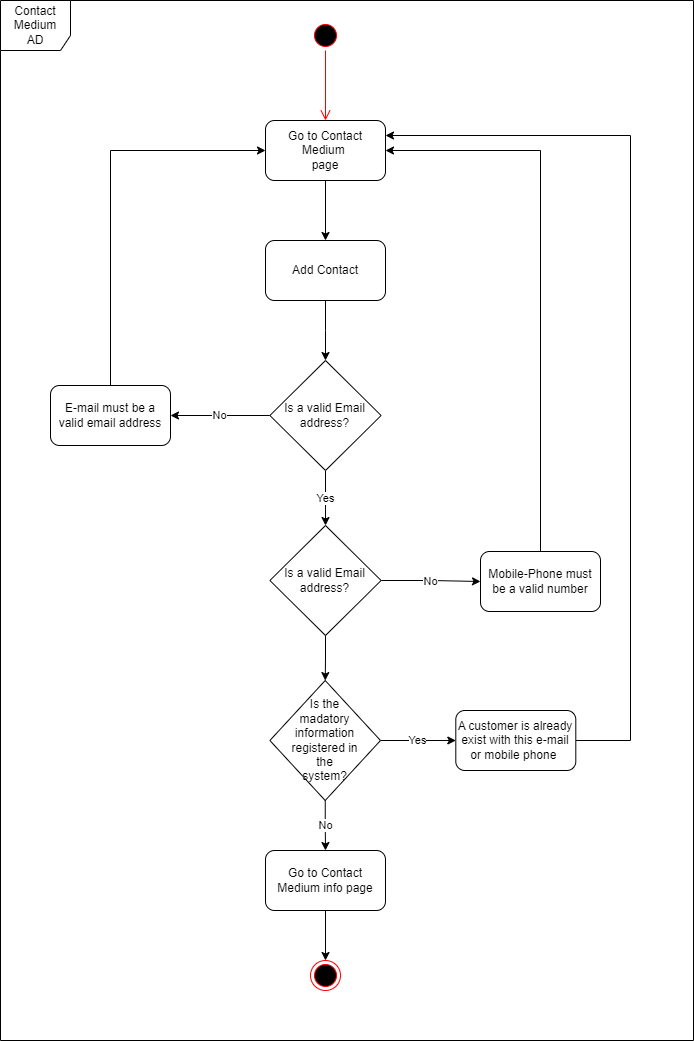

The diagram above was exported from draw.io. Its source (the exported page's mxGraphModel, read from the mxfile embedded in the PNG):
<mxGraphModel dx="506" dy="1290" grid="1" gridSize="10" guides="1" tooltips="1" connect="1" arrows="1" fold="1" page="1" pageScale="1" pageWidth="827" pageHeight="1169" math="0" shadow="0">
  <root>
    <mxCell id="0" />
    <mxCell id="1" parent="0" />
    <mxCell id="j3Fp90Uxtuaz_sQCcnLi-1" value="" style="ellipse;html=1;shape=startState;fillColor=#000000;strokeColor=#ff0000;" parent="1" vertex="1">
      <mxGeometry x="2031" y="130" width="30" height="30" as="geometry" />
    </mxCell>
    <mxCell id="j3Fp90Uxtuaz_sQCcnLi-2" value="" style="edgeStyle=orthogonalEdgeStyle;html=1;verticalAlign=bottom;endArrow=open;endSize=8;strokeColor=#ff0000;rounded=0;" parent="1" source="j3Fp90Uxtuaz_sQCcnLi-1" edge="1">
      <mxGeometry relative="1" as="geometry">
        <mxPoint x="2046" y="230" as="targetPoint" />
      </mxGeometry>
    </mxCell>
    <mxCell id="j3Fp90Uxtuaz_sQCcnLi-4" style="edgeStyle=orthogonalEdgeStyle;rounded=0;orthogonalLoop=1;jettySize=auto;html=1;exitX=0.5;exitY=1;exitDx=0;exitDy=0;" parent="1" source="j3Fp90Uxtuaz_sQCcnLi-5" target="j3Fp90Uxtuaz_sQCcnLi-7" edge="1">
      <mxGeometry relative="1" as="geometry">
        <mxPoint x="2046" y="340" as="targetPoint" />
      </mxGeometry>
    </mxCell>
    <mxCell id="j3Fp90Uxtuaz_sQCcnLi-5" value="Go to Contact Medium&amp;nbsp;&lt;br&gt;page" style="rounded=1;whiteSpace=wrap;html=1;" parent="1" vertex="1">
      <mxGeometry x="1986" y="230" width="120" height="60" as="geometry" />
    </mxCell>
    <mxCell id="biLkoUyYdRqYse_D7zko-3" value="" style="edgeStyle=orthogonalEdgeStyle;rounded=0;orthogonalLoop=1;jettySize=auto;html=1;" parent="1" source="j3Fp90Uxtuaz_sQCcnLi-7" target="biLkoUyYdRqYse_D7zko-1" edge="1">
      <mxGeometry relative="1" as="geometry" />
    </mxCell>
    <mxCell id="j3Fp90Uxtuaz_sQCcnLi-7" value="Add Contact&lt;br&gt;" style="rounded=1;whiteSpace=wrap;html=1;" parent="1" vertex="1">
      <mxGeometry x="1986" y="350" width="120" height="60" as="geometry" />
    </mxCell>
    <mxCell id="j3Fp90Uxtuaz_sQCcnLi-10" value="Contact Medium&lt;br&gt;AD" style="shape=umlFrame;whiteSpace=wrap;html=1;width=70;height=50;" parent="1" vertex="1">
      <mxGeometry x="1721" y="110" width="693" height="1040" as="geometry" />
    </mxCell>
    <mxCell id="cves5u437w0Suw3XyOou-2" value="No" style="edgeStyle=orthogonalEdgeStyle;rounded=0;orthogonalLoop=1;jettySize=auto;html=1;" parent="1" source="biLkoUyYdRqYse_D7zko-1" target="cves5u437w0Suw3XyOou-1" edge="1">
      <mxGeometry relative="1" as="geometry" />
    </mxCell>
    <mxCell id="BPElBkJSeHYW78t_B2E4-27" value="Yes" style="edgeStyle=orthogonalEdgeStyle;rounded=0;orthogonalLoop=1;jettySize=auto;html=1;" parent="1" source="biLkoUyYdRqYse_D7zko-1" target="BPElBkJSeHYW78t_B2E4-26" edge="1">
      <mxGeometry relative="1" as="geometry" />
    </mxCell>
    <mxCell id="biLkoUyYdRqYse_D7zko-1" value="Is a valid Email address?" style="rhombus;whiteSpace=wrap;html=1;" parent="1" vertex="1">
      <mxGeometry x="1990.38" y="470" width="111.25" height="110" as="geometry" />
    </mxCell>
    <mxCell id="BLmqTNjxuMIjVeEZxJSF-2" value="" style="ellipse;html=1;shape=endState;fillColor=#000000;strokeColor=#ff0000;" parent="1" vertex="1">
      <mxGeometry x="2031.0100000000002" y="1070" width="30" height="30" as="geometry" />
    </mxCell>
    <mxCell id="BPElBkJSeHYW78t_B2E4-2" style="edgeStyle=orthogonalEdgeStyle;rounded=0;orthogonalLoop=1;jettySize=auto;html=1;entryX=0;entryY=0.5;entryDx=0;entryDy=0;" parent="1" source="cves5u437w0Suw3XyOou-1" target="j3Fp90Uxtuaz_sQCcnLi-5" edge="1">
      <mxGeometry relative="1" as="geometry">
        <mxPoint x="1831" y="260" as="targetPoint" />
        <Array as="points">
          <mxPoint x="1831" y="260" />
        </Array>
      </mxGeometry>
    </mxCell>
    <mxCell id="cves5u437w0Suw3XyOou-1" value="E-mail must be a valid email address" style="rounded=1;whiteSpace=wrap;html=1;" parent="1" vertex="1">
      <mxGeometry x="1771" y="495" width="120" height="60" as="geometry" />
    </mxCell>
    <mxCell id="BPElBkJSeHYW78t_B2E4-30" value="" style="edgeStyle=orthogonalEdgeStyle;rounded=0;orthogonalLoop=1;jettySize=auto;html=1;" parent="1" source="BPElBkJSeHYW78t_B2E4-21" target="BLmqTNjxuMIjVeEZxJSF-2" edge="1">
      <mxGeometry relative="1" as="geometry" />
    </mxCell>
    <mxCell id="BPElBkJSeHYW78t_B2E4-21" value="Go to Contact Medium info page" style="rounded=1;whiteSpace=wrap;html=1;" parent="1" vertex="1">
      <mxGeometry x="1985.9899999999998" y="960" width="120" height="60" as="geometry" />
    </mxCell>
    <mxCell id="BPElBkJSeHYW78t_B2E4-24" style="edgeStyle=orthogonalEdgeStyle;rounded=0;orthogonalLoop=1;jettySize=auto;html=1;exitX=0.5;exitY=0;exitDx=0;exitDy=0;entryX=1;entryY=0.5;entryDx=0;entryDy=0;" parent="1" source="BPElBkJSeHYW78t_B2E4-23" target="j3Fp90Uxtuaz_sQCcnLi-5" edge="1">
      <mxGeometry x="-0.4135" y="66" relative="1" as="geometry">
        <mxPoint x="2261.25" y="260" as="targetPoint" />
        <Array as="points">
          <mxPoint x="2261" y="260" />
        </Array>
        <mxPoint x="-10" y="1" as="offset" />
      </mxGeometry>
    </mxCell>
    <mxCell id="BPElBkJSeHYW78t_B2E4-23" value="Mobile-Phone must be a valid number" style="rounded=1;whiteSpace=wrap;html=1;" parent="1" vertex="1">
      <mxGeometry x="2201" y="661" width="120" height="60" as="geometry" />
    </mxCell>
    <mxCell id="BPElBkJSeHYW78t_B2E4-29" value="No" style="edgeStyle=orthogonalEdgeStyle;rounded=0;orthogonalLoop=1;jettySize=auto;html=1;" parent="1" source="BPElBkJSeHYW78t_B2E4-26" target="BPElBkJSeHYW78t_B2E4-23" edge="1">
      <mxGeometry relative="1" as="geometry" />
    </mxCell>
    <mxCell id="0KthyhWzHFq4fDWRqmT9-3" value="" style="edgeStyle=orthogonalEdgeStyle;rounded=0;orthogonalLoop=1;jettySize=auto;html=1;" parent="1" source="BPElBkJSeHYW78t_B2E4-26" target="0KthyhWzHFq4fDWRqmT9-2" edge="1">
      <mxGeometry relative="1" as="geometry" />
    </mxCell>
    <mxCell id="BPElBkJSeHYW78t_B2E4-26" value="Is a valid Email address?" style="rhombus;whiteSpace=wrap;html=1;" parent="1" vertex="1">
      <mxGeometry x="1990.37" y="635" width="111.25" height="110" as="geometry" />
    </mxCell>
    <mxCell id="0KthyhWzHFq4fDWRqmT9-5" value="No" style="edgeStyle=orthogonalEdgeStyle;rounded=0;orthogonalLoop=1;jettySize=auto;html=1;" parent="1" source="0KthyhWzHFq4fDWRqmT9-2" target="BPElBkJSeHYW78t_B2E4-21" edge="1">
      <mxGeometry relative="1" as="geometry" />
    </mxCell>
    <mxCell id="0KthyhWzHFq4fDWRqmT9-8" value="Yes" style="edgeStyle=orthogonalEdgeStyle;rounded=0;orthogonalLoop=1;jettySize=auto;html=1;" parent="1" source="0KthyhWzHFq4fDWRqmT9-2" target="0KthyhWzHFq4fDWRqmT9-7" edge="1">
      <mxGeometry relative="1" as="geometry" />
    </mxCell>
    <mxCell id="0KthyhWzHFq4fDWRqmT9-2" value="Is the &lt;br&gt;madatory information registered in&lt;br&gt;the &lt;br&gt;system?" style="rhombus;whiteSpace=wrap;html=1;" parent="1" vertex="1">
      <mxGeometry x="1990.3899999999999" y="790" width="110.61" height="120" as="geometry" />
    </mxCell>
    <mxCell id="0KthyhWzHFq4fDWRqmT9-9" style="edgeStyle=orthogonalEdgeStyle;rounded=0;orthogonalLoop=1;jettySize=auto;html=1;entryX=1;entryY=0.25;entryDx=0;entryDy=0;" parent="1" source="0KthyhWzHFq4fDWRqmT9-7" target="j3Fp90Uxtuaz_sQCcnLi-5" edge="1">
      <mxGeometry relative="1" as="geometry">
        <mxPoint x="2511" y="850" as="targetPoint" />
        <Array as="points">
          <mxPoint x="2351" y="850" />
          <mxPoint x="2351" y="245" />
        </Array>
      </mxGeometry>
    </mxCell>
    <mxCell id="0KthyhWzHFq4fDWRqmT9-7" value="A customer is already exist with this e-mail&lt;br&gt;or mobile phone&amp;nbsp;" style="rounded=1;whiteSpace=wrap;html=1;" parent="1" vertex="1">
      <mxGeometry x="2176.305" y="820" width="120" height="60" as="geometry" />
    </mxCell>
  </root>
</mxGraphModel>